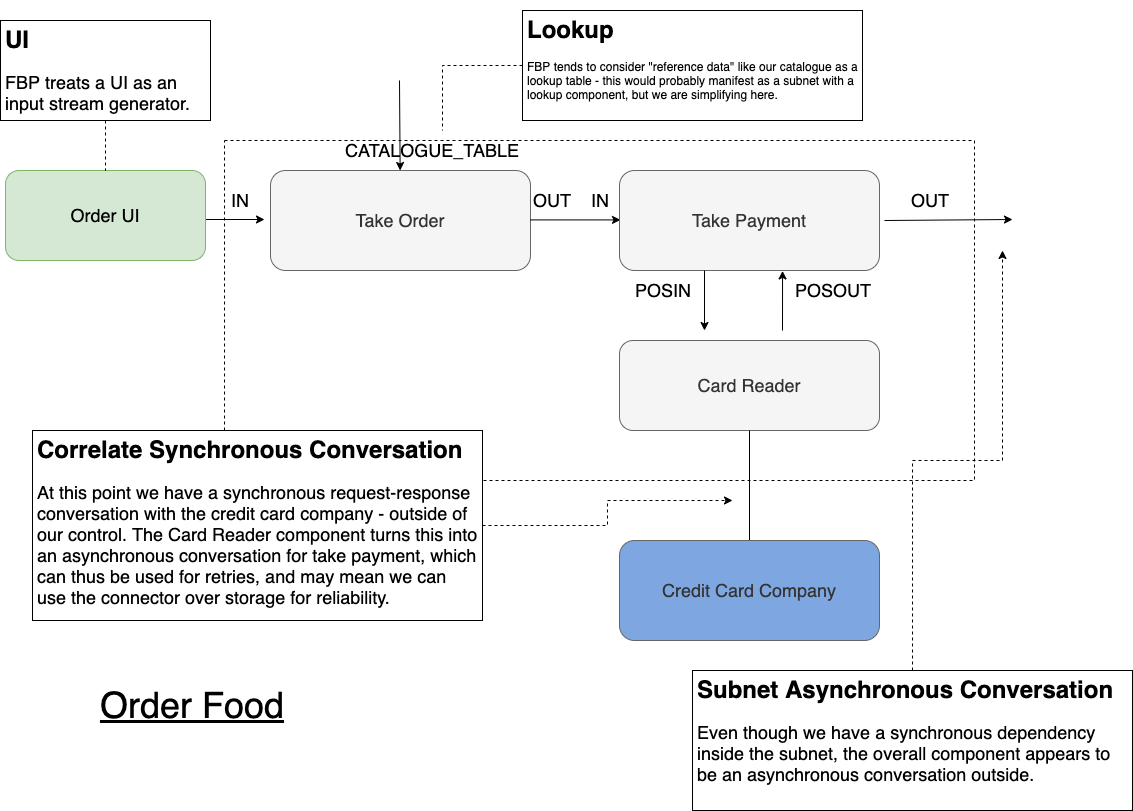

The diagram above was exported from draw.io. Its source (the exported page's mxGraphModel, read from the mxfile embedded in the PNG):
<mxGraphModel dx="1106" dy="830" grid="1" gridSize="10" guides="1" tooltips="1" connect="1" arrows="1" fold="1" page="1" pageScale="1" pageWidth="1169" pageHeight="827" math="0" shadow="0">
  <root>
    <mxCell id="0" />
    <mxCell id="1" parent="0" />
    <mxCell id="9bmT8PcB9aQ9RgB0kqq5-14" value="" style="rounded=0;whiteSpace=wrap;html=1;dashed=1;" parent="1" vertex="1">
      <mxGeometry x="242" y="140" width="750" height="340" as="geometry" />
    </mxCell>
    <mxCell id="9bmT8PcB9aQ9RgB0kqq5-1" value="&lt;font style=&quot;font-size: 18px&quot;&gt;Take Order&lt;/font&gt;" style="rounded=1;whiteSpace=wrap;html=1;fillColor=#f5f5f5;strokeColor=#666666;fontColor=#333333;" parent="1" vertex="1">
      <mxGeometry x="288" y="170" width="260" height="100" as="geometry" />
    </mxCell>
    <mxCell id="9bmT8PcB9aQ9RgB0kqq5-2" value="" style="endArrow=classic;html=1;" parent="1" edge="1">
      <mxGeometry width="50" height="50" relative="1" as="geometry">
        <mxPoint x="212" y="219" as="sourcePoint" />
        <mxPoint x="282" y="219" as="targetPoint" />
      </mxGeometry>
    </mxCell>
    <mxCell id="9bmT8PcB9aQ9RgB0kqq5-3" value="&lt;font style=&quot;font-size: 18px&quot;&gt;IN&lt;/font&gt;" style="text;html=1;strokeColor=none;fillColor=none;align=center;verticalAlign=middle;whiteSpace=wrap;rounded=0;" parent="1" vertex="1">
      <mxGeometry x="228" y="190" width="60" height="20" as="geometry" />
    </mxCell>
    <mxCell id="9bmT8PcB9aQ9RgB0kqq5-4" value="" style="endArrow=classic;html=1;" parent="1" edge="1">
      <mxGeometry width="50" height="50" relative="1" as="geometry">
        <mxPoint x="547.9999999999998" y="219.41000000000008" as="sourcePoint" />
        <mxPoint x="637.9999999999998" y="219.41000000000008" as="targetPoint" />
      </mxGeometry>
    </mxCell>
    <mxCell id="9bmT8PcB9aQ9RgB0kqq5-5" value="&lt;font style=&quot;font-size: 18px&quot;&gt;OUT&lt;/font&gt;" style="text;html=1;strokeColor=none;fillColor=none;align=center;verticalAlign=middle;whiteSpace=wrap;rounded=0;" parent="1" vertex="1">
      <mxGeometry x="540" y="190" width="60" height="20" as="geometry" />
    </mxCell>
    <mxCell id="9bmT8PcB9aQ9RgB0kqq5-6" value="&lt;font style=&quot;font-size: 18px&quot;&gt;IN&lt;/font&gt;" style="text;html=1;strokeColor=none;fillColor=none;align=center;verticalAlign=middle;whiteSpace=wrap;rounded=0;" parent="1" vertex="1">
      <mxGeometry x="588" y="190" width="60" height="20" as="geometry" />
    </mxCell>
    <mxCell id="9bmT8PcB9aQ9RgB0kqq5-7" value="&lt;font style=&quot;font-size: 18px&quot;&gt;Take Payment&lt;/font&gt;" style="rounded=1;whiteSpace=wrap;html=1;fillColor=#f5f5f5;strokeColor=#666666;fontColor=#333333;" parent="1" vertex="1">
      <mxGeometry x="637" y="170" width="260" height="100" as="geometry" />
    </mxCell>
    <mxCell id="9bmT8PcB9aQ9RgB0kqq5-8" value="" style="endArrow=classic;html=1;" parent="1" edge="1">
      <mxGeometry width="50" height="50" relative="1" as="geometry">
        <mxPoint x="722" y="269.9999999999998" as="sourcePoint" />
        <mxPoint x="722" y="330" as="targetPoint" />
      </mxGeometry>
    </mxCell>
    <mxCell id="9bmT8PcB9aQ9RgB0kqq5-9" value="&lt;font style=&quot;font-size: 18px&quot;&gt;POSIN&lt;/font&gt;" style="text;html=1;strokeColor=none;fillColor=none;align=center;verticalAlign=middle;whiteSpace=wrap;rounded=0;" parent="1" vertex="1">
      <mxGeometry x="651" y="280" width="60" height="20" as="geometry" />
    </mxCell>
    <mxCell id="9bmT8PcB9aQ9RgB0kqq5-10" value="" style="endArrow=classic;html=1;entryX=0.631;entryY=1.004;entryDx=0;entryDy=0;entryPerimeter=0;" parent="1" edge="1">
      <mxGeometry width="50" height="50" relative="1" as="geometry">
        <mxPoint x="800" y="330" as="sourcePoint" />
        <mxPoint x="800.0600000000004" y="270.4000000000001" as="targetPoint" />
      </mxGeometry>
    </mxCell>
    <mxCell id="9bmT8PcB9aQ9RgB0kqq5-11" value="&lt;font style=&quot;font-size: 18px&quot;&gt;POSOUT&lt;/font&gt;" style="text;html=1;strokeColor=none;fillColor=none;align=center;verticalAlign=middle;whiteSpace=wrap;rounded=0;" parent="1" vertex="1">
      <mxGeometry x="821" y="280" width="60" height="20" as="geometry" />
    </mxCell>
    <mxCell id="9bmT8PcB9aQ9RgB0kqq5-12" value="" style="endArrow=classic;html=1;exitX=1;exitY=0.5;exitDx=0;exitDy=0;" parent="1" edge="1">
      <mxGeometry width="50" height="50" relative="1" as="geometry">
        <mxPoint x="902" y="220.00000000000023" as="sourcePoint" />
        <mxPoint x="1030" y="219" as="targetPoint" />
      </mxGeometry>
    </mxCell>
    <mxCell id="9bmT8PcB9aQ9RgB0kqq5-13" value="&lt;font style=&quot;font-size: 18px&quot;&gt;OUT&lt;/font&gt;" style="text;html=1;strokeColor=none;fillColor=none;align=center;verticalAlign=middle;whiteSpace=wrap;rounded=0;" parent="1" vertex="1">
      <mxGeometry x="918" y="190" width="60" height="20" as="geometry" />
    </mxCell>
    <mxCell id="9bmT8PcB9aQ9RgB0kqq5-15" value="&lt;span style=&quot;font-size: 36px&quot;&gt;&lt;u&gt;Order Food&lt;/u&gt;&lt;/span&gt;" style="text;html=1;strokeColor=none;fillColor=none;align=center;verticalAlign=middle;whiteSpace=wrap;rounded=0;" parent="1" vertex="1">
      <mxGeometry x="60" y="680" width="300" height="50" as="geometry" />
    </mxCell>
    <mxCell id="9bmT8PcB9aQ9RgB0kqq5-19" value="&lt;font style=&quot;font-size: 18px&quot;&gt;Card Reader&lt;/font&gt;" style="rounded=1;whiteSpace=wrap;html=1;fillColor=#f5f5f5;strokeColor=#666666;fontColor=#333333;" parent="1" vertex="1">
      <mxGeometry x="637" y="340" width="260" height="90" as="geometry" />
    </mxCell>
    <mxCell id="9bmT8PcB9aQ9RgB0kqq5-20" value="" style="endArrow=none;html=1;exitX=0.5;exitY=1;exitDx=0;exitDy=0;endFill=0;" parent="1" source="9bmT8PcB9aQ9RgB0kqq5-19" edge="1">
      <mxGeometry width="50" height="50" relative="1" as="geometry">
        <mxPoint x="510" y="360" as="sourcePoint" />
        <mxPoint x="767" y="540" as="targetPoint" />
      </mxGeometry>
    </mxCell>
    <mxCell id="9bmT8PcB9aQ9RgB0kqq5-21" value="&lt;font style=&quot;font-size: 18px&quot;&gt;Credit Card Company&lt;/font&gt;" style="rounded=1;whiteSpace=wrap;html=1;fillColor=#7EA6E0;strokeColor=#666666;fontColor=#333333;" parent="1" vertex="1">
      <mxGeometry x="637" y="540" width="260" height="100" as="geometry" />
    </mxCell>
    <mxCell id="9bmT8PcB9aQ9RgB0kqq5-23" style="edgeStyle=orthogonalEdgeStyle;rounded=0;orthogonalLoop=1;jettySize=auto;html=1;dashed=1;" parent="1" source="9bmT8PcB9aQ9RgB0kqq5-22" edge="1">
      <mxGeometry relative="1" as="geometry">
        <mxPoint x="750" y="500" as="targetPoint" />
      </mxGeometry>
    </mxCell>
    <mxCell id="9bmT8PcB9aQ9RgB0kqq5-22" value="&lt;h1&gt;Correlate Synchronous Conversation&lt;/h1&gt;&lt;p style=&quot;font-size: 18px&quot;&gt;At this point we have a synchronous request-response conversation with the credit card company - outside of our control. The Card Reader component turns this into an asynchronous conversation for take payment, which can thus be used for retries, and may mean we can use the connector over storage for reliability.&lt;/p&gt;" style="text;html=1;strokeColor=default;fillColor=default;spacing=5;spacingTop=-20;whiteSpace=wrap;overflow=hidden;rounded=0;" parent="1" vertex="1">
      <mxGeometry x="50" y="430" width="450" height="190" as="geometry" />
    </mxCell>
    <mxCell id="9bmT8PcB9aQ9RgB0kqq5-25" style="edgeStyle=orthogonalEdgeStyle;rounded=0;orthogonalLoop=1;jettySize=auto;html=1;dashed=1;" parent="1" source="9bmT8PcB9aQ9RgB0kqq5-24" edge="1">
      <mxGeometry relative="1" as="geometry">
        <mxPoint x="1020" y="250" as="targetPoint" />
      </mxGeometry>
    </mxCell>
    <mxCell id="9bmT8PcB9aQ9RgB0kqq5-24" value="&lt;h1&gt;Subnet Asynchronous Conversation&lt;/h1&gt;&lt;p style=&quot;font-size: 18px&quot;&gt;Even though we have a synchronous dependency inside the subnet, the overall component appears to be an asynchronous conversation outside.&lt;/p&gt;" style="text;html=1;strokeColor=default;fillColor=default;spacing=5;spacingTop=-20;whiteSpace=wrap;overflow=hidden;rounded=0;" parent="1" vertex="1">
      <mxGeometry x="710" y="670" width="440" height="140" as="geometry" />
    </mxCell>
    <mxCell id="roHX0Q_OZ28zxlpJEHgM-1" value="&lt;span style=&quot;font-size: 18px&quot;&gt;Order UI&lt;/span&gt;" style="rounded=1;whiteSpace=wrap;html=1;fillColor=#d5e8d4;strokeColor=#82b366;" vertex="1" parent="1">
      <mxGeometry x="23" y="170" width="200" height="90" as="geometry" />
    </mxCell>
    <mxCell id="roHX0Q_OZ28zxlpJEHgM-4" value="" style="endArrow=classic;html=1;" edge="1" parent="1" target="9bmT8PcB9aQ9RgB0kqq5-1">
      <mxGeometry width="50" height="50" relative="1" as="geometry">
        <mxPoint x="417" y="80" as="sourcePoint" />
        <mxPoint x="292" y="229" as="targetPoint" />
      </mxGeometry>
    </mxCell>
    <mxCell id="roHX0Q_OZ28zxlpJEHgM-5" value="&lt;font style=&quot;font-size: 18px&quot;&gt;CATALOGUE_TABLE&lt;/font&gt;" style="text;html=1;strokeColor=none;fillColor=none;align=center;verticalAlign=middle;whiteSpace=wrap;rounded=0;" vertex="1" parent="1">
      <mxGeometry x="420" y="140" width="60" height="20" as="geometry" />
    </mxCell>
    <mxCell id="roHX0Q_OZ28zxlpJEHgM-7" value="" style="edgeStyle=orthogonalEdgeStyle;rounded=0;orthogonalLoop=1;jettySize=auto;html=1;endArrow=none;endFill=0;dashed=1;" edge="1" parent="1" source="roHX0Q_OZ28zxlpJEHgM-6" target="roHX0Q_OZ28zxlpJEHgM-1">
      <mxGeometry relative="1" as="geometry" />
    </mxCell>
    <mxCell id="roHX0Q_OZ28zxlpJEHgM-6" value="&lt;h1&gt;UI&lt;/h1&gt;&lt;p style=&quot;font-size: 18px&quot;&gt;FBP treats a UI as an input stream generator.&lt;/p&gt;" style="text;html=1;strokeColor=default;fillColor=default;spacing=5;spacingTop=-20;whiteSpace=wrap;overflow=hidden;rounded=0;" vertex="1" parent="1">
      <mxGeometry x="18" y="20" width="210" height="100" as="geometry" />
    </mxCell>
    <mxCell id="roHX0Q_OZ28zxlpJEHgM-9" style="edgeStyle=orthogonalEdgeStyle;rounded=0;orthogonalLoop=1;jettySize=auto;html=1;dashed=1;endArrow=none;endFill=0;" edge="1" parent="1" source="roHX0Q_OZ28zxlpJEHgM-8">
      <mxGeometry relative="1" as="geometry">
        <mxPoint x="460" y="130" as="targetPoint" />
      </mxGeometry>
    </mxCell>
    <mxCell id="roHX0Q_OZ28zxlpJEHgM-8" value="&lt;h1&gt;Lookup&lt;/h1&gt;&lt;p&gt;FBP tends to consider &quot;reference data&quot; like our catalogue as a lookup table - this would probably manifest as a subnet with a lookup component, but we are simplifying here.&lt;/p&gt;" style="text;html=1;strokeColor=default;fillColor=none;spacing=5;spacingTop=-20;whiteSpace=wrap;overflow=hidden;rounded=0;" vertex="1" parent="1">
      <mxGeometry x="540" y="10" width="340" height="110" as="geometry" />
    </mxCell>
  </root>
</mxGraphModel>